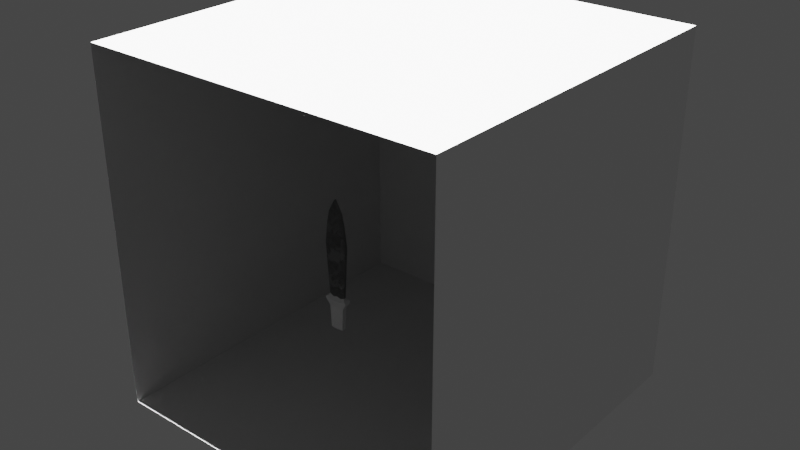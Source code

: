 # Source: 0218_DaggerLowpoly.blend  (saved by Blender 3.6.13; exported with 4.5.12 LTS)
import bpy
from mathutils import Matrix  # noqa: F401  (used for matrix-valued properties, if any)

bpy.ops.wm.read_factory_settings(use_empty=True)
scene = bpy.context.scene
scene.name = 'Scene'

# ---- collections
col_collection = bpy.data.collections.new('Collection'); scene.collection.children.link(col_collection)

# ---- materials (node trees are filled in below, after node groups)
mat_material = bpy.data.materials.new('Material')
mat_material.use_transparent_shadow = False
mat_material_001 = bpy.data.materials.new('Material.001')
mat_material_001.use_transparent_shadow = False
mat_material_002 = bpy.data.materials.new('Material.002')
mat_material_002.use_transparent_shadow = False

# ---- material node trees
mat_material.use_nodes = True; mat_material.node_tree.nodes.clear()
_N = mat_material.node_tree.nodes; _L = mat_material.node_tree.links
n0 = _N.new('ShaderNodeBsdfPrincipled'); n0.name = 'Principled BSDF'; n0.location = (10, 300)
n0.distribution = 'GGX'
n0.subsurface_method = 'RANDOM_WALK_SKIN'
n0.inputs[3].default_value = 1.45
n0.inputs[27].default_value = (0.0, 0.0, 0.0, 1.0)
n0.inputs[28].default_value = 1.0
n1 = _N.new('ShaderNodeOutputMaterial'); n1.name = 'Material Output'; n1.location = (300, 300)
_L.new(n0.outputs[0], n1.inputs[0])
n1.is_active_output = True
mat_material_001.use_nodes = True; mat_material_001.node_tree.nodes.clear()
_N = mat_material_001.node_tree.nodes; _L = mat_material_001.node_tree.links
n0 = _N.new('ShaderNodeTexCoord'); n0.name = 'Texture Coordinate'; n0.location = (-839, 319)
n1 = _N.new('ShaderNodeTexNoise'); n1.name = 'Noise Texture'; n1.location = (-565, 570)
n1.inputs[2].default_value = 4.0
n1.inputs[3].default_value = 15.0
n1.inputs[4].default_value = 0.7
n2 = _N.new('ShaderNodeTexNoise'); n2.name = 'Musgrave Texture'; n2.location = (-594, 233)
n2.width = 150
n2.normalize = False
n2.inputs[2].default_value = 1.0
n2.inputs[3].default_value = 14.0
n2.inputs[4].default_value = 1.0
n3 = _N.new('ShaderNodeOutputMaterial'); n3.name = 'Material Output'; n3.location = (834, 386)
n4 = _N.new('ShaderNodeBsdfPrincipled'); n4.name = 'Principled BSDF'; n4.location = (446, 279)
n4.distribution = 'GGX'
n4.subsurface_method = 'RANDOM_WALK_SKIN'
n4.inputs[1].default_value = 1.0
n4.inputs[3].default_value = 1.45
n4.inputs[27].default_value = (0.0, 0.0, 0.0, 1.0)
n4.inputs[28].default_value = 1.0
n5 = _N.new('ShaderNodeValToRGB'); n5.name = 'Color Ramp'; n5.location = (-404, 572)
while len(n5.color_ramp.elements) > 1: n5.color_ramp.elements.remove(n5.color_ramp.elements[-1])
n5.color_ramp.elements[0].position = 0.4864; n5.color_ramp.elements[0].color = (0.0, 0.0, 0.0, 1.0)
_e = n5.color_ramp.elements.new(1.0); _e.color = (1.0, 1.0, 1.0, 1.0)
n6 = _N.new('ShaderNodeValToRGB'); n6.name = 'Color Ramp.001'; n6.location = (136, 576)
while len(n6.color_ramp.elements) > 1: n6.color_ramp.elements.remove(n6.color_ramp.elements[-1])
n6.color_ramp.elements[0].position = 0.0; n6.color_ramp.elements[0].color = (0.3095, 0.3095, 0.3095, 1.0)
_e = n6.color_ramp.elements.new(1.0); _e.color = (1.0, 1.0, 1.0, 1.0)
n7 = _N.new('ShaderNodeValToRGB'); n7.name = 'Color Ramp.002'; n7.location = (126, 286)
while len(n7.color_ramp.elements) > 1: n7.color_ramp.elements.remove(n7.color_ramp.elements[-1])
n7.color_ramp.elements[0].position = 0.0; n7.color_ramp.elements[0].color = (0.4549, 0.4549, 0.4549, 1.0)
_e = n7.color_ramp.elements.new(1.0); _e.color = (0.03699, 0.03699, 0.03699, 1.0)
n8 = _N.new('ShaderNodeMix'); n8.name = 'Mix'; n8.location = (-94, 366)
n8.data_type = 'RGBA'
n8.blend_type = 'DARKEN'
n8.inputs[0].default_value = 0.325
n9 = _N.new('ShaderNodeBump'); n9.name = 'Bump'; n9.location = (136, -109)
n9.inputs[0].default_value = 0.1
n9.inputs[1].default_value = 1.0
n9.inputs[2].default_value = 1.0
_L.new(n4.outputs[0], n3.inputs[0])
_L.new(n0.outputs[3], n2.inputs[0])
_L.new(n0.outputs[3], n1.inputs[0])
_L.new(n1.outputs[0], n5.inputs[0])
_L.new(n5.outputs[0], n8.inputs[6])
_L.new(n2.outputs[0], n8.inputs[7])
_L.new(n8.outputs[2], n6.inputs[0])
_L.new(n6.outputs[0], n4.inputs[0])
_L.new(n8.outputs[2], n7.inputs[0])
_L.new(n7.outputs[0], n4.inputs[2])
_L.new(n9.outputs[0], n4.inputs[5])
_L.new(n8.outputs[2], n9.inputs[4])
n3.is_active_output = True
mat_material_002.use_nodes = True; mat_material_002.node_tree.nodes.clear()
_N = mat_material_002.node_tree.nodes; _L = mat_material_002.node_tree.links
n0 = _N.new('ShaderNodeBsdfPrincipled'); n0.name = 'Principled BSDF'; n0.location = (10, 300)
n0.distribution = 'GGX'
n0.subsurface_method = 'RANDOM_WALK_SKIN'
n0.inputs[3].default_value = 1.45
n0.inputs[27].default_value = (0.0, 0.0, 0.0, 1.0)
n0.inputs[28].default_value = 1.0
n1 = _N.new('ShaderNodeOutputMaterial'); n1.name = 'Material Output'; n1.location = (300, 300)
_L.new(n0.outputs[0], n1.inputs[0])
n1.is_active_output = True

# ---- world
world_world = bpy.data.worlds.new('World'); scene.world = world_world
world_world.use_nodes = True; world_world.node_tree.nodes.clear()
_N = world_world.node_tree.nodes; _L = world_world.node_tree.links
n0 = _N.new('ShaderNodeOutputWorld'); n0.name = 'World Output'; n0.location = (300, 300)
n1 = _N.new('ShaderNodeBackground'); n1.name = 'Background'; n1.location = (10, 300)
n1.inputs[0].default_value = (0.05088, 0.05088, 0.05088, 1.0)
_L.new(n1.outputs[0], n0.inputs[0])
n0.is_active_output = True
world_world.color = (0.05088, 0.05088, 0.05088)
world_world.use_sun_shadow = False
world_world.sun_shadow_jitter_overblur = 0.0

# ---- lights
light_sun = bpy.data.lights.new('Sun', 'SUN')
light_sun.transmission_factor = 0.0
light_sun.energy = 25.0

# ---- meshes
me_cube_001 = bpy.data.meshes.new('Cube.001')
me_cube_001.from_pydata([(0.09728, -0.01147, -0.09026), (0.07631, -0.01147, 0.8633), (0.09728, 0.01147, -0.09026), (0.07631, 0.01147, 0.8633), (0.0, 0.01147, -0.0993), (0.0, 0.01147, 1.0), (0.0, -0.01147, -0.0993), (0.0, -0.01147, 1.0), (0.1353, 0.01147, 0.4975), (0.1353, -0.01147, 0.4975), (0.0, -0.01147, 0.5577), (0.0, 0.01147, 0.5577), (0.1072, 0.01147, 0.7187), (0.1072, -0.01147, 0.7187), (0.0, -0.01147, 0.7351), (0.0, 0.01147, 0.7351), (0.08754, -0.02539, -0.2203), (0.08754, 0.02539, -0.2203), (0.0, 0.02539, -0.2203), (0.0, -0.02539, -0.2203), (0.07482, -0.02539, -0.4758), (0.07482, 0.02539, -0.4758), (0.0, 0.02539, -0.4822), (0.0, -0.02539, -0.4822), (0.0, -0.03807, -0.1678), (0.1378, -0.03807, -0.1459), (0.1378, 0.03807, -0.1459), (0.0, 0.03807, -0.1678), (0.1236, 0.03807, -0.1189), (0.0, 0.03807, -0.1406), (0.0, -0.03807, -0.1406), (0.1236, -0.03807, -0.1189), (0.03815, 0.01147, 0.9316), (0.04758, -0.01147, -0.1133), (0.04758, 0.01147, -0.1133), (0.03815, -0.01147, 0.9316), (0.06764, -0.01147, 0.5276), (0.06764, 0.01147, 0.5276), (0.0536, -0.01147, 0.7269), (0.0536, 0.01147, 0.7269), (0.04377, -0.02539, -0.2203), (0.04377, 0.02539, -0.2203), (0.03105, -0.02539, -0.4822), (0.03105, 0.02539, -0.4822), (0.05235, 0.03807, -0.1678), (0.05235, -0.03807, -0.1678), (0.05013, -0.03807, -0.1477), (0.05013, 0.03807, -0.1477), (0.1038, 0.02626, -0.11), (0.0, 0.02626, -0.1268), (0.0, -0.02626, -0.1268), (0.1038, -0.02626, -0.11), (0.04967, 0.02626, -0.1348), (0.04967, -0.02626, -0.1348), (0.1005, 0.01886, -0.1001), (0.0, 0.01886, -0.113), (0.0, -0.01886, -0.113), (0.1005, -0.01886, -0.1001), (0.04863, 0.01886, -0.1241), (0.04863, -0.01886, -0.1241)], [], [(39, 32, 3, 12), (12, 3, 1, 13), (26, 25, 16, 17), (32, 5, 7, 35), (38, 35, 7, 14), (33, 36, 10, 6), (2, 8, 9, 0), (34, 37, 8, 2), (36, 38, 14, 10), (8, 12, 13, 9), (37, 39, 12, 8), (17, 16, 20, 21), (45, 24, 19, 40), (44, 26, 17, 41), (43, 21, 20, 42), (40, 19, 23, 42), (41, 17, 21, 43), (47, 28, 26, 44), (46, 30, 24, 45), (28, 31, 25, 26), (48, 51, 31, 28), (53, 50, 30, 46), (52, 48, 28, 47), (49, 52, 47, 29), (51, 53, 46, 31), (31, 46, 45, 25), (29, 47, 44, 27), (18, 41, 43, 22), (16, 40, 42, 20), (22, 43, 42, 23), (27, 44, 41, 18), (25, 45, 40, 16), (11, 15, 39, 37), (9, 13, 38, 36), (4, 11, 37, 34), (0, 9, 36, 33), (13, 1, 35, 38), (3, 32, 35, 1), (15, 5, 32, 39), (57, 59, 53, 51), (55, 58, 52, 49), (58, 54, 48, 52), (59, 56, 50, 53), (54, 57, 51, 48), (2, 0, 57, 54), (33, 6, 56, 59), (34, 2, 54, 58), (4, 34, 58, 55), (0, 33, 59, 57)])
me_cube_001.polygons.foreach_set('material_index', [1, 1, 2, 1, 1, 1, 1, 1, 1, 1, 1, 2, 2, 2, 2, 2, 2, 2, 2, 2, 2, 2, 2, 2, 2, 2, 2, 2, 2, 2, 2, 2, 1, 1, 1, 1, 1, 1, 1, 2, 2, 2, 2, 2, 0, 0, 0, 0, 0])
_uv = me_cube_001.uv_layers.new(name='UVMap')
_uv.uv.foreach_set('vector', [0.6001, 0.4375, 0.625, 0.4375, 0.625, 0.5, 0.6001, 0.5, 0.6001, 0.5, 0.625, 0.5, 0.625, 0.75, 0.6001, 0.75, 0.375, 0.5, 0.375, 0.75, 0.375, 0.75, 0.375, 0.5, 0.6875, 0.5, 0.75, 0.5, 0.75, 0.75, 0.6875, 0.75, 0.6001, 0.8125, 0.625, 0.8125, 0.625, 0.875, 0.6001, 0.875, 0.375, 0.8125, 0.5752, 0.8125, 0.5752, 0.875, 0.375, 0.875, 0.375, 0.5, 0.5752, 0.5, 0.5752, 0.75, 0.375, 0.75, 0.375, 0.4375, 0.5752, 0.4375, 0.5752, 0.5, 0.375, 0.5, 0.5752, 0.8125, 0.6001, 0.8125, 0.6001, 0.875, 0.5752, 0.875, 0.5752, 0.5, 0.6001, 0.5, 0.6001, 0.75, 0.5752, 0.75, 0.5752, 0.4375, 0.6001, 0.4375, 0.6001, 0.5, 0.5752, 0.5, 0.375, 0.5, 0.375, 0.75, 0.375, 0.75, 0.375, 0.5, 0.375, 0.8125, 0.375, 0.875, 0.375, 0.875, 0.375, 0.8125, 0.375, 0.4375, 0.375, 0.5, 0.375, 0.5, 0.375, 0.4375, 0.3125, 0.5, 0.375, 0.5, 0.375, 0.75, 0.3125, 0.75, 0.375, 0.8125, 0.375, 0.875, 0.375, 0.875, 0.375, 0.8125, 0.375, 0.4375, 0.375, 0.5, 0.375, 0.5, 0.375, 0.4375, 0.375, 0.4375, 0.375, 0.5, 0.375, 0.5, 0.375, 0.4375, 0.375, 0.8125, 0.375, 0.875, 0.375, 0.875, 0.375, 0.8125, 0.375, 0.5, 0.375, 0.75, 0.375, 0.75, 0.375, 0.5, 0.375, 0.5, 0.375, 0.75, 0.375, 0.75, 0.375, 0.5, 0.375, 0.8125, 0.375, 0.875, 0.375, 0.875, 0.375, 0.8125, 0.375, 0.4375, 0.375, 0.5, 0.375, 0.5, 0.375, 0.4375, 0.375, 0.375, 0.375, 0.4375, 0.375, 0.4375, 0.375, 0.375, 0.375, 0.75, 0.375, 0.8125, 0.375, 0.8125, 0.375, 0.75, 0.375, 0.75, 0.375, 0.8125, 0.375, 0.8125, 0.375, 0.75, 0.375, 0.375, 0.375, 0.4375, 0.375, 0.4375, 0.375, 0.375, 0.375, 0.375, 0.375, 0.4375, 0.375, 0.4375, 0.375, 0.375, 0.375, 0.75, 0.375, 0.8125, 0.375, 0.8125, 0.375, 0.75, 0.25, 0.5, 0.3125, 0.5, 0.3125, 0.75, 0.25, 0.75, 0.375, 0.375, 0.375, 0.4375, 0.375, 0.4375, 0.375, 0.375, 0.375, 0.75, 0.375, 0.8125, 0.375, 0.8125, 0.375, 0.75, 0.5752, 0.375, 0.6001, 0.375, 0.6001, 0.4375, 0.5752, 0.4375, 0.5752, 0.75, 0.6001, 0.75, 0.6001, 0.8125, 0.5752, 0.8125, 0.375, 0.375, 0.5752, 0.375, 0.5752, 0.4375, 0.375, 0.4375, 0.375, 0.75, 0.5752, 0.75, 0.5752, 0.8125, 0.375, 0.8125, 0.6001, 0.75, 0.625, 0.75, 0.625, 0.8125, 0.6001, 0.8125, 0.625, 0.5, 0.6875, 0.5, 0.6875, 0.75, 0.625, 0.75, 0.6001, 0.375, 0.625, 0.375, 0.625, 0.4375, 0.6001, 0.4375, 0.375, 0.75, 0.375, 0.8125, 0.375, 0.8125, 0.375, 0.75, 0.375, 0.375, 0.375, 0.4375, 0.375, 0.4375, 0.375, 0.375, 0.375, 0.4375, 0.375, 0.5, 0.375, 0.5, 0.375, 0.4375, 0.375, 0.8125, 0.375, 0.875, 0.375, 0.875, 0.375, 0.8125, 0.375, 0.5, 0.375, 0.75, 0.375, 0.75, 0.375, 0.5, 0.375, 0.5, 0.375, 0.75, 0.375, 0.75, 0.375, 0.5, 0.375, 0.8125, 0.375, 0.875, 0.375, 0.875, 0.375, 0.8125, 0.375, 0.4375, 0.375, 0.5, 0.375, 0.5, 0.375, 0.4375, 0.375, 0.375, 0.375, 0.4375, 0.375, 0.4375, 0.375, 0.375, 0.375, 0.75, 0.375, 0.8125, 0.375, 0.8125, 0.375, 0.75])
me_cube_001.materials.append(mat_material)
me_cube_001.materials.append(mat_material_001)
me_cube_001.materials.append(mat_material_002)
me_cube_001.update()
me_cube = bpy.data.meshes.new('Cube')
me_cube.from_pydata([(-1.0, -1.0, -1.0), (-1.0, -1.0, 1.0), (-1.0, 1.0, -1.0), (-1.0, 1.0, 1.0), (1.0, -1.0, -1.0), (1.0, -1.0, 1.0), (1.0, 1.0, -1.0), (1.0, 1.0, 1.0)], [], [(0, 1, 3, 2), (2, 3, 7, 6), (6, 7, 5, 4), (2, 6, 4, 0), (7, 3, 1, 5)])
_uv = me_cube.uv_layers.new(name='UVMap')
_uv.uv.foreach_set('vector', [0.375, 0.0, 0.625, 0.0, 0.625, 0.25, 0.375, 0.25, 0.375, 0.25, 0.625, 0.25, 0.625, 0.5, 0.375, 0.5, 0.375, 0.5, 0.625, 0.5, 0.625, 0.75, 0.375, 0.75, 0.125, 0.5, 0.375, 0.5, 0.375, 0.75, 0.125, 0.75, 0.625, 0.5, 0.875, 0.5, 0.875, 0.75, 0.625, 0.75])
me_cube.update()

# ---- objects
ob_dagger = bpy.data.objects.new('Dagger', me_cube_001)
ob_cube = bpy.data.objects.new('Cube', me_cube)
ob_sun = bpy.data.objects.new('Sun', light_sun)

# ---- transforms, parenting, visibility, modifiers, constraints
ob_dagger.location = (0.0, 0.0, 1.668)
_vg = ob_dagger.vertex_groups.new(name='Blade')
_vg = ob_dagger.vertex_groups.new(name='LowerPart')
_m = ob_dagger.modifiers.new('Mirror', 'MIRROR')
_m.use_clip = True
ob_cube.location = (0.0, 0.9931, 1.995)
ob_cube.scale = (2.109, 2.109, 2.109)
ob_sun.location = (0.0, -1.328, 3.35)

# ---- collection membership
col_collection.objects.link(ob_dagger)
col_collection.objects.link(ob_cube)
col_collection.objects.link(ob_sun)

# ---- scene / render settings (as saved in the file)
scene.frame_start = 1; scene.frame_end = 250; scene.frame_set(1)
scene.render.engine = 'BLENDER_EEVEE_NEXT'
scene.cycles.sampling_pattern = 'TABULATED_SOBOL'
scene.view_settings.view_transform = 'Filmic'
bpy.context.view_layer.update()

# ---- added for rendering (the .blend has no active camera): camera
cam_auto = bpy.data.cameras.new('AutoCamera')
cam_auto.lens = 50.0
cam_auto.sensor_width = 36.0
cam_auto.clip_end = 1000.0
ob_auto_camera = bpy.data.objects.new('AutoCamera', cam_auto)
scene.collection.objects.link(ob_auto_camera)
ob_auto_camera.location = (6.76001, -7.11889, 7.40298)
ob_auto_camera.rotation_euler = (1.09748, -7.21219e-08, 0.694738)
scene.camera = ob_auto_camera
bpy.context.view_layer.update()
